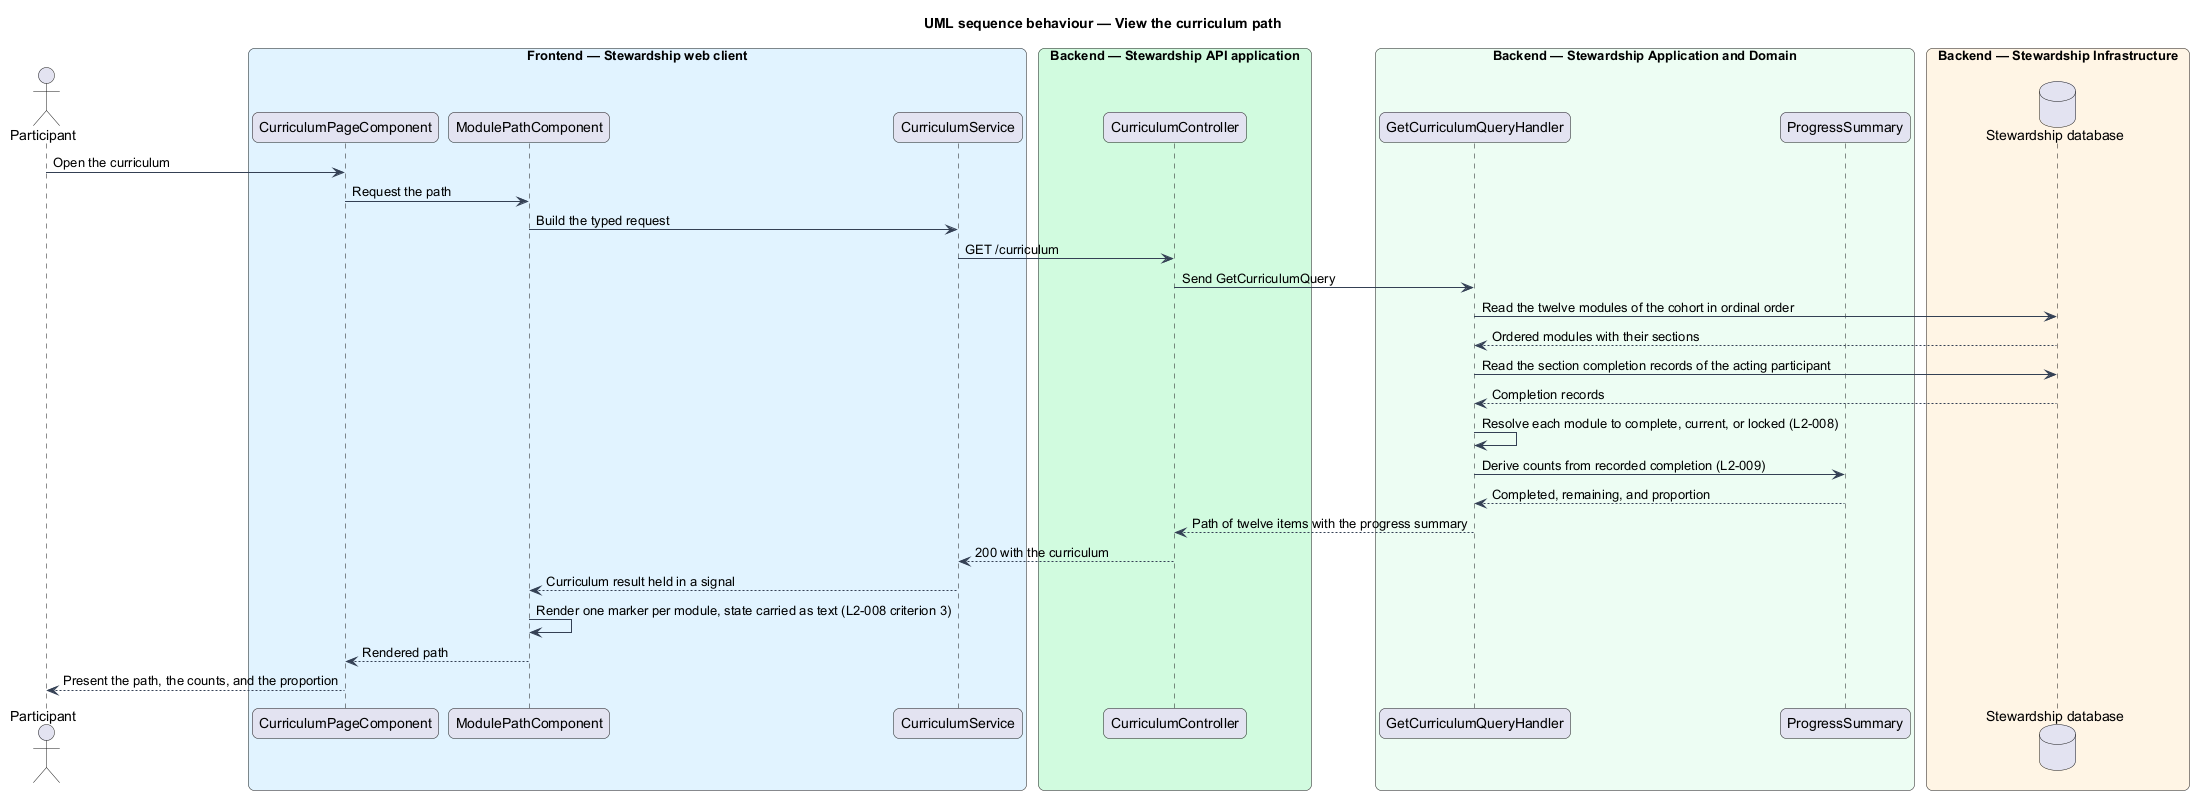

The diagram above was rendered by PlantUML. Its source (embedded in the PNG):
@startuml
title UML sequence behaviour — View the curriculum path
skinparam backgroundColor #FFFFFF
skinparam shadowing false
skinparam roundcorner 12
skinparam defaultFontName Arial
skinparam ArrowColor #344054
skinparam rectangle {
  BorderColor #344054
  FontColor #101828
}
skinparam package {
  BorderColor #667085
  FontColor #101828
  BackgroundColor #F9FAFB
}
actor "Participant" as actor
box "Frontend — Stewardship web client" #E0F2FE
  participant "CurriculumPageComponent" as page
  participant "ModulePathComponent" as path
  participant "CurriculumService" as client
end box
box "Backend — Stewardship API application" #D1FADF
  participant "CurriculumController" as controller
end box
box "Backend — Stewardship Application and Domain" #ECFDF3
  participant "GetCurriculumQueryHandler" as handler
  participant "ProgressSummary" as summary
end box
box "Backend — Stewardship Infrastructure" #FFF4E5
  database "Stewardship database" as db
end box

actor -> page : Open the curriculum
page -> path : Request the path
path -> client : Build the typed request
client -> controller : GET /curriculum
controller -> handler : Send GetCurriculumQuery
handler -> db : Read the twelve modules of the cohort in ordinal order
db --> handler : Ordered modules with their sections
handler -> db : Read the section completion records of the acting participant
db --> handler : Completion records
handler -> handler : Resolve each module to complete, current, or locked (L2-008)
handler -> summary : Derive counts from recorded completion (L2-009)
summary --> handler : Completed, remaining, and proportion
handler --> controller : Path of twelve items with the progress summary
controller --> client : 200 with the curriculum
client --> path : Curriculum result held in a signal
path -> path : Render one marker per module, state carried as text (L2-008 criterion 3)
path --> page : Rendered path
page --> actor : Present the path, the counts, and the proportion
@enduml